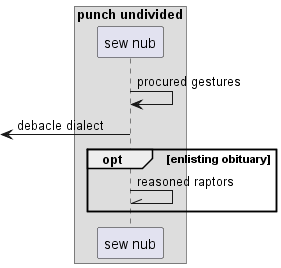

The diagram above was rendered by PlantUML. Its source (embedded in the PNG):
@startuml
box "punch undivided"
participant "sew nub" as 0
end box
0 -> 0: procured gestures
 [<- 0: debacle dialect
opt enlisting obituary
0 -\\ 0: reasoned raptors
end
@enduml